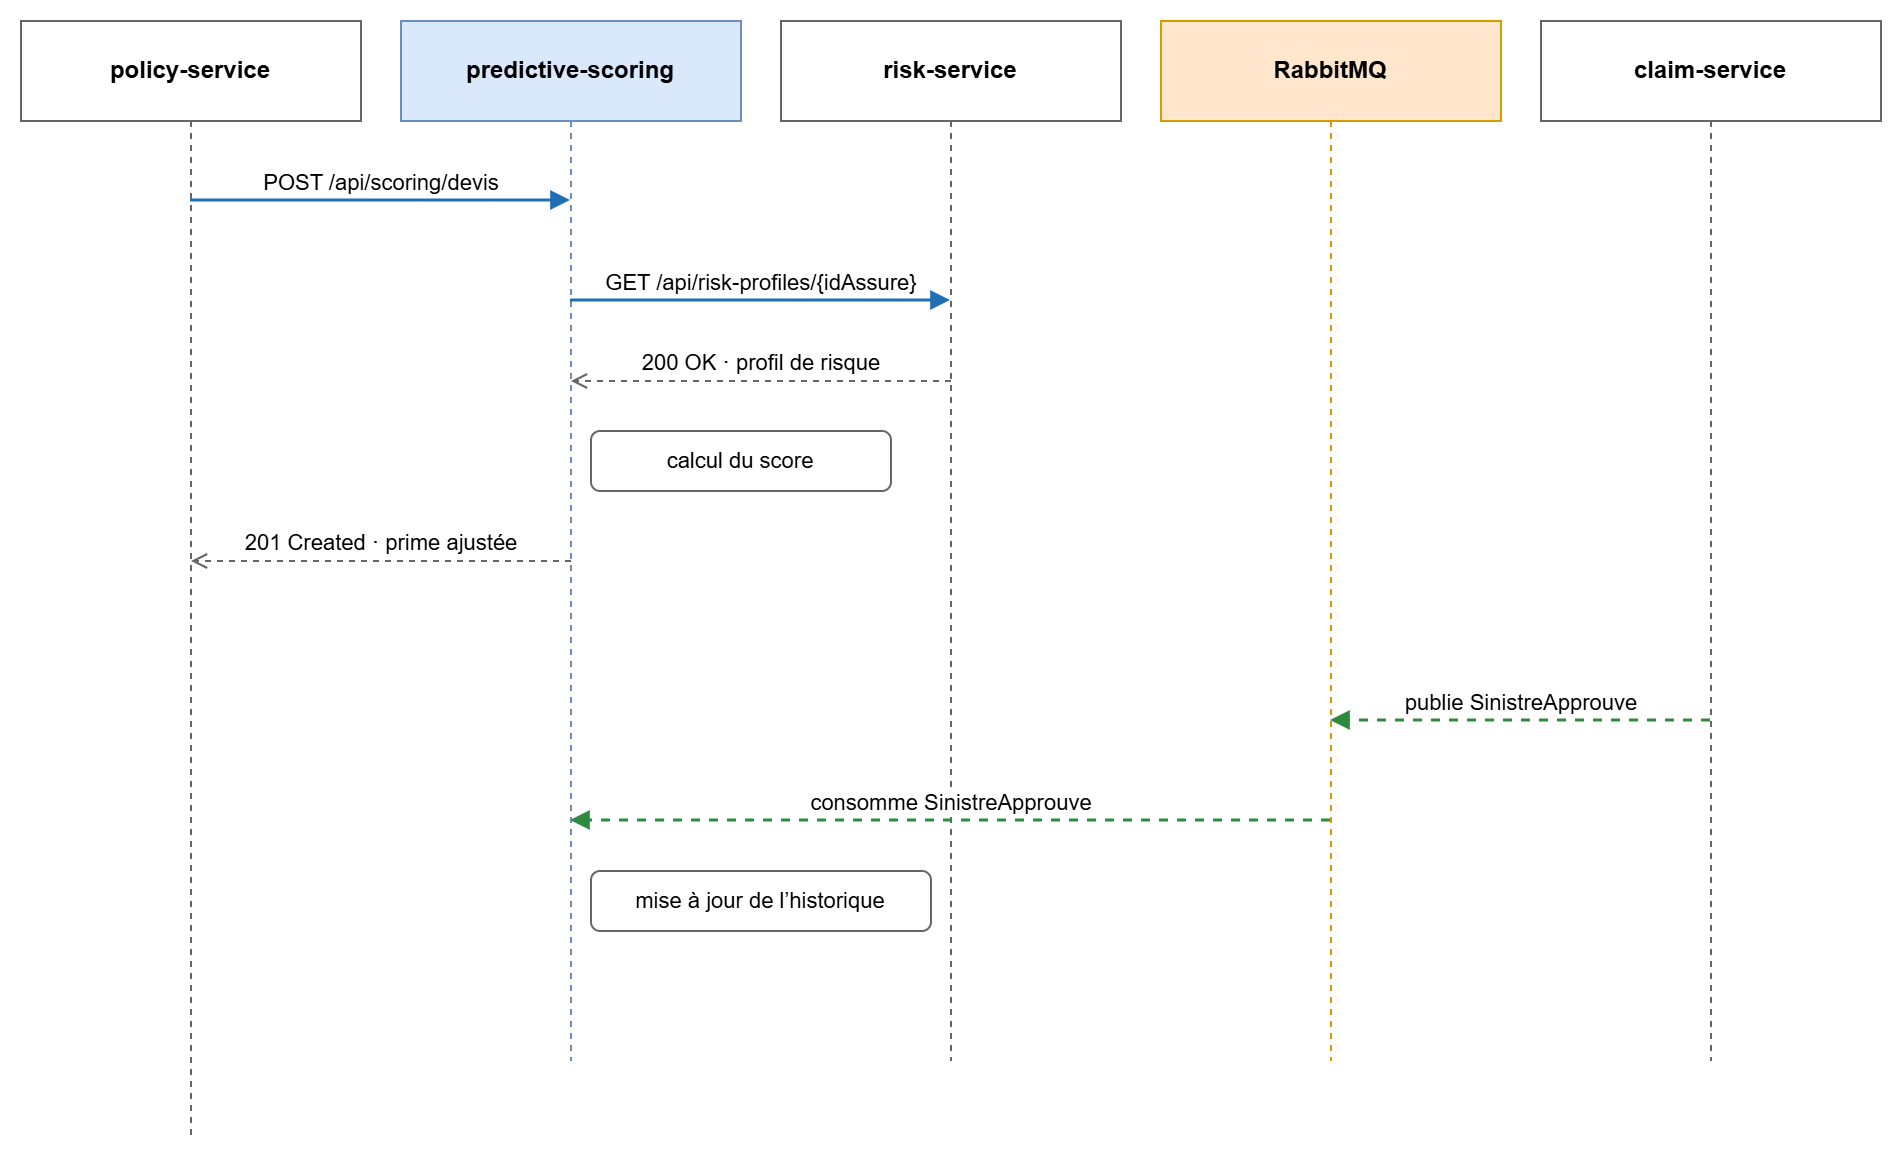

The diagram above was exported from draw.io. Its source (the exported page's mxGraphModel, read from the mxfile embedded in the PNG):
<mxGraphModel dx="1108" dy="604" grid="1" gridSize="10" guides="1" tooltips="1" connect="1" arrows="1" fold="1" page="1" pageScale="1" pageWidth="1169" pageHeight="827" math="0" shadow="0">
  <root>
    <mxCell id="0" />
    <mxCell id="1" parent="0" />
    <mxCell id="c120" parent="1" style="shape=umlLifeline;perimeter=lifelinePerimeter;whiteSpace=wrap;html=1;container=0;collapsible=0;recursiveResize=0;outlineConnect=0;size=50;fillColor=#ffffff;strokeColor=#666666;" value="&lt;b&gt;policy-service&lt;/b&gt;" vertex="1">
      <mxGeometry height="560" width="170" x="10" y="30" as="geometry" />
    </mxCell>
    <mxCell id="c121" parent="1" style="shape=umlLifeline;perimeter=lifelinePerimeter;whiteSpace=wrap;html=1;container=0;collapsible=0;recursiveResize=0;outlineConnect=0;size=50;fillColor=#dae8fc;strokeColor=#6c8ebf;" value="&lt;b&gt;predictive-scoring&lt;/b&gt;" vertex="1">
      <mxGeometry height="520" width="170" x="200" y="30" as="geometry" />
    </mxCell>
    <mxCell id="c122" parent="1" style="shape=umlLifeline;perimeter=lifelinePerimeter;whiteSpace=wrap;html=1;container=0;collapsible=0;recursiveResize=0;outlineConnect=0;size=50;fillColor=#ffffff;strokeColor=#666666;" value="&lt;b&gt;risk-service&lt;/b&gt;" vertex="1">
      <mxGeometry height="520" width="170" x="390" y="30" as="geometry" />
    </mxCell>
    <mxCell id="c123" parent="1" style="shape=umlLifeline;perimeter=lifelinePerimeter;whiteSpace=wrap;html=1;container=0;collapsible=0;recursiveResize=0;outlineConnect=0;size=50;fillColor=#ffe6cc;strokeColor=#d79b00;" value="&lt;b&gt;RabbitMQ&lt;/b&gt;" vertex="1">
      <mxGeometry height="520" width="170" x="580" y="30" as="geometry" />
    </mxCell>
    <mxCell id="c124" parent="1" style="shape=umlLifeline;perimeter=lifelinePerimeter;whiteSpace=wrap;html=1;container=0;collapsible=0;recursiveResize=0;outlineConnect=0;size=50;fillColor=#ffffff;strokeColor=#666666;" value="&lt;b&gt;claim-service&lt;/b&gt;" vertex="1">
      <mxGeometry height="520" width="170" x="770" y="30" as="geometry" />
    </mxCell>
    <mxCell id="c125" edge="1" parent="1" style="endArrow=block;endFill=1;strokeColor=#1f6fb2;strokeWidth=1.5;rounded=0;html=1;fontSize=11;verticalAlign=bottom;" value="POST /api/scoring/devis">
      <mxGeometry relative="1" as="geometry">
        <mxPoint x="95" y="120" as="sourcePoint" />
        <mxPoint x="285" y="120" as="targetPoint" />
      </mxGeometry>
    </mxCell>
    <mxCell id="c126" edge="1" parent="1" style="endArrow=block;endFill=1;strokeColor=#1f6fb2;strokeWidth=1.5;rounded=0;html=1;fontSize=11;verticalAlign=bottom;" value="GET /api/risk-profiles/{idAssure}">
      <mxGeometry relative="1" as="geometry">
        <mxPoint x="285" y="170" as="sourcePoint" />
        <mxPoint x="475" y="170" as="targetPoint" />
      </mxGeometry>
    </mxCell>
    <mxCell id="c127" edge="1" parent="1" style="endArrow=open;endFill=0;dashed=1;strokeColor=#666666;rounded=0;html=1;fontSize=11;verticalAlign=bottom;" value="200 OK · profil de risque">
      <mxGeometry relative="1" as="geometry">
        <mxPoint x="475" y="210" as="sourcePoint" />
        <mxPoint x="285" y="210" as="targetPoint" />
      </mxGeometry>
    </mxCell>
    <mxCell id="c128" parent="1" style="rounded=1;whiteSpace=wrap;html=1;fillColor=#ffffff;strokeColor=#666666;fontSize=11;" value="calcul du score" vertex="1">
      <mxGeometry height="30" width="150" x="295" y="235" as="geometry" />
    </mxCell>
    <mxCell id="c129" edge="1" parent="1" style="endArrow=open;endFill=0;dashed=1;strokeColor=#666666;rounded=0;html=1;fontSize=11;verticalAlign=bottom;" value="201 Created · prime ajustée">
      <mxGeometry relative="1" as="geometry">
        <mxPoint x="285" y="300" as="sourcePoint" />
        <mxPoint x="95" y="300" as="targetPoint" />
      </mxGeometry>
    </mxCell>
    <mxCell id="c130" edge="1" parent="1" style="endArrow=block;endFill=1;dashed=1;strokeColor=#2d8a3e;strokeWidth=1.5;rounded=0;html=1;fontSize=11;verticalAlign=bottom;" value="publie SinistreApprouve">
      <mxGeometry relative="1" as="geometry">
        <mxPoint x="855" y="380" as="sourcePoint" />
        <mxPoint x="665" y="380" as="targetPoint" />
      </mxGeometry>
    </mxCell>
    <mxCell id="c131" edge="1" parent="1" style="endArrow=block;endFill=1;dashed=1;strokeColor=#2d8a3e;strokeWidth=1.5;rounded=0;html=1;fontSize=11;verticalAlign=bottom;" value="consomme SinistreApprouve">
      <mxGeometry relative="1" as="geometry">
        <mxPoint x="665" y="430" as="sourcePoint" />
        <mxPoint x="285" y="430" as="targetPoint" />
      </mxGeometry>
    </mxCell>
    <mxCell id="c132" parent="1" style="rounded=1;whiteSpace=wrap;html=1;fillColor=#ffffff;strokeColor=#666666;fontSize=11;" value="mise à jour de l’historique" vertex="1">
      <mxGeometry height="30" width="170" x="295" y="455" as="geometry" />
    </mxCell>
  </root>
</mxGraphModel>